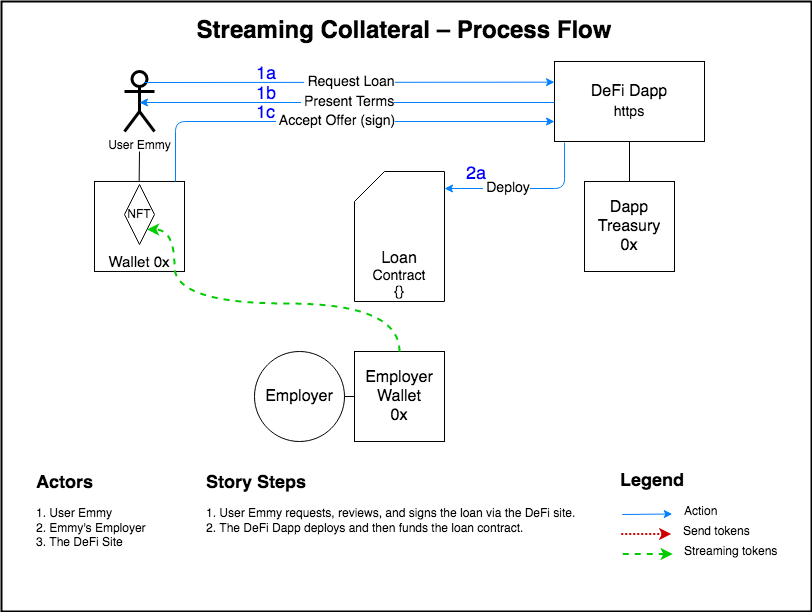

The diagram above was exported from draw.io. Its source (the exported page's mxGraphModel, read from the mxfile embedded in the PNG):
<mxGraphModel dx="1422" dy="917" grid="1" gridSize="10" guides="1" tooltips="1" connect="1" arrows="1" fold="1" page="1" pageScale="1" pageWidth="827" pageHeight="1169" math="0" shadow="0">
  <root>
    <mxCell id="0" />
    <mxCell id="1" parent="0" />
    <mxCell id="_zmMKVioukvtAmdXN5hu-1" value="" style="rounded=0;whiteSpace=wrap;html=1;strokeWidth=2;fillColor=none;strokeColor=default;" parent="1" vertex="1">
      <mxGeometry x="17" y="170" width="810" height="610" as="geometry" />
    </mxCell>
    <mxCell id="_zmMKVioukvtAmdXN5hu-16" value="&lt;div style=&quot;font-size: 18px&quot; align=&quot;left&quot;&gt;&lt;font style=&quot;font-size: 18px&quot; color=&quot;#0000FF&quot;&gt;1a&lt;/font&gt;&lt;/div&gt;" style="text;html=1;strokeColor=none;fillColor=none;align=left;verticalAlign=middle;whiteSpace=wrap;rounded=0;" parent="1" vertex="1">
      <mxGeometry x="270" y="233" width="20" height="20" as="geometry" />
    </mxCell>
    <mxCell id="_zmMKVioukvtAmdXN5hu-19" value="&lt;font style=&quot;font-size: 16px&quot;&gt;Employer&lt;/font&gt;" style="ellipse;whiteSpace=wrap;html=1;aspect=fixed;" parent="1" vertex="1">
      <mxGeometry x="270" y="520" width="90" height="90" as="geometry" />
    </mxCell>
    <mxCell id="93uGMBe0k2fmaU-Ir0mu-10" style="edgeStyle=orthogonalEdgeStyle;rounded=0;orthogonalLoop=1;jettySize=auto;html=1;exitX=0.5;exitY=1;exitDx=0;exitDy=0;entryX=0.5;entryY=0;entryDx=0;entryDy=0;startArrow=none;startFill=0;endArrow=none;endFill=0;" parent="1" source="_zmMKVioukvtAmdXN5hu-30" target="euFRSEvO4vOesDpvcWjM-9" edge="1">
      <mxGeometry relative="1" as="geometry" />
    </mxCell>
    <mxCell id="_zmMKVioukvtAmdXN5hu-30" value="&lt;font style=&quot;font-size: 16px&quot;&gt;DeFi Dapp&lt;br&gt;&lt;font style=&quot;font-size: 14px&quot;&gt;https&lt;/font&gt;&lt;/font&gt;" style="rounded=0;whiteSpace=wrap;html=1;" parent="1" vertex="1">
      <mxGeometry x="570" y="230" width="150" height="80" as="geometry" />
    </mxCell>
    <mxCell id="_zmMKVioukvtAmdXN5hu-34" value="&lt;b&gt;&lt;font style=&quot;font-size: 18px&quot;&gt;Legend&lt;/font&gt;&lt;/b&gt;" style="text;html=1;strokeColor=none;fillColor=none;align=center;verticalAlign=middle;whiteSpace=wrap;rounded=0;" parent="1" vertex="1">
      <mxGeometry x="647.75" y="640" width="40" height="20" as="geometry" />
    </mxCell>
    <mxCell id="_zmMKVioukvtAmdXN5hu-35" value="" style="endArrow=classic;html=1;dashed=1;strokeColor=#00CC00;strokeWidth=2;" parent="1" edge="1">
      <mxGeometry width="50" height="50" relative="1" as="geometry">
        <mxPoint x="638.25" y="722.5" as="sourcePoint" />
        <mxPoint x="688.25" y="722.5" as="targetPoint" />
      </mxGeometry>
    </mxCell>
    <mxCell id="_zmMKVioukvtAmdXN5hu-36" value="&lt;div align=&quot;left&quot;&gt;Streaming tokens&lt;/div&gt;" style="text;html=1;strokeColor=none;fillColor=none;align=left;verticalAlign=middle;whiteSpace=wrap;rounded=0;" parent="1" vertex="1">
      <mxGeometry x="698.25" y="710" width="99" height="20" as="geometry" />
    </mxCell>
    <mxCell id="_zmMKVioukvtAmdXN5hu-37" value="" style="endArrow=classic;html=1;strokeColor=#007FFF;" parent="1" edge="1">
      <mxGeometry width="50" height="50" relative="1" as="geometry">
        <mxPoint x="637.75" y="683" as="sourcePoint" />
        <mxPoint x="687.75" y="682.5" as="targetPoint" />
      </mxGeometry>
    </mxCell>
    <mxCell id="_zmMKVioukvtAmdXN5hu-38" value="&lt;div&gt;Action&lt;/div&gt;" style="text;html=1;strokeColor=none;fillColor=none;align=left;verticalAlign=middle;whiteSpace=wrap;rounded=0;" parent="1" vertex="1">
      <mxGeometry x="697.75" y="670" width="40" height="20" as="geometry" />
    </mxCell>
    <mxCell id="_zmMKVioukvtAmdXN5hu-40" value="" style="endArrow=classic;html=1;strokeColor=#CC0000;strokeWidth=2;dashed=1;dashPattern=1 1;" parent="1" edge="1">
      <mxGeometry width="50" height="50" relative="1" as="geometry">
        <mxPoint x="636.75" y="702.5" as="sourcePoint" />
        <mxPoint x="686.75" y="702.5" as="targetPoint" />
      </mxGeometry>
    </mxCell>
    <mxCell id="_zmMKVioukvtAmdXN5hu-41" value="Send tokens" style="text;html=1;strokeColor=none;fillColor=none;align=left;verticalAlign=middle;whiteSpace=wrap;rounded=0;" parent="1" vertex="1">
      <mxGeometry x="696.75" y="690" width="70" height="20" as="geometry" />
    </mxCell>
    <mxCell id="93uGMBe0k2fmaU-Ir0mu-11" style="edgeStyle=orthogonalEdgeStyle;rounded=0;orthogonalLoop=1;jettySize=auto;html=1;entryX=0.5;entryY=0;entryDx=0;entryDy=0;startArrow=none;startFill=0;endArrow=none;endFill=0;" parent="1" edge="1">
      <mxGeometry relative="1" as="geometry">
        <mxPoint x="155" y="320" as="sourcePoint" />
        <mxPoint x="154.67" y="349.98" as="targetPoint" />
      </mxGeometry>
    </mxCell>
    <mxCell id="euFRSEvO4vOesDpvcWjM-1" value="&lt;div&gt;User Emmy&lt;/div&gt;" style="shape=umlActor;verticalLabelPosition=bottom;verticalAlign=top;html=1;outlineConnect=0;hachureGap=4;pointerEvents=0;strokeColor=default;strokeWidth=3;" parent="1" vertex="1">
      <mxGeometry x="140" y="240" width="30" height="60" as="geometry" />
    </mxCell>
    <mxCell id="euFRSEvO4vOesDpvcWjM-3" value="&lt;font style=&quot;font-size: 15px&quot;&gt;&lt;br&gt;&lt;br&gt;&lt;br&gt;&lt;br&gt;Wallet 0x&lt;/font&gt;&lt;font style=&quot;font-size: 15px&quot;&gt;&lt;font style=&quot;font-size: 15px&quot;&gt;&lt;br&gt;&lt;/font&gt;&lt;/font&gt;" style="rounded=0;whiteSpace=wrap;html=1;" parent="1" vertex="1">
      <mxGeometry x="110" y="349.98" width="90" height="90" as="geometry" />
    </mxCell>
    <mxCell id="euFRSEvO4vOesDpvcWjM-5" value="NFT" style="rhombus;whiteSpace=wrap;html=1;hachureGap=4;pointerEvents=0;strokeColor=default;strokeWidth=1;" parent="1" vertex="1">
      <mxGeometry x="140" y="353" width="30" height="60" as="geometry" />
    </mxCell>
    <mxCell id="euFRSEvO4vOesDpvcWjM-6" value="&lt;font style=&quot;font-size: 16px&quot;&gt;&lt;br&gt;&lt;br&gt;&lt;br&gt;&lt;br&gt;Loan&lt;br&gt;&lt;/font&gt;&lt;div style=&quot;font-size: 14px&quot;&gt;&lt;font style=&quot;font-size: 14px&quot;&gt;Contract&lt;br&gt;{}&lt;/font&gt;&lt;br&gt;&lt;/div&gt;" style="shape=card;whiteSpace=wrap;html=1;hachureGap=4;pointerEvents=0;strokeColor=default;strokeWidth=1;" parent="1" vertex="1">
      <mxGeometry x="370" y="340" width="90" height="130" as="geometry" />
    </mxCell>
    <mxCell id="euFRSEvO4vOesDpvcWjM-7" value="&lt;h1 align=&quot;center&quot;&gt;Streaming Collateral – Process Flow&lt;br&gt;&lt;/h1&gt;&lt;p align=&quot;center&quot;&gt;&lt;br&gt;&lt;br&gt;&lt;/p&gt;" style="text;html=1;strokeColor=none;fillColor=none;spacing=5;spacingTop=-20;whiteSpace=wrap;overflow=hidden;rounded=0;hachureGap=4;pointerEvents=0;align=center;" parent="1" vertex="1">
      <mxGeometry x="20" y="180" width="800" height="40" as="geometry" />
    </mxCell>
    <mxCell id="euFRSEvO4vOesDpvcWjM-8" value="&amp;nbsp;&lt;font style=&quot;font-size: 14px&quot;&gt;Present Terms&lt;br&gt;&lt;/font&gt;" style="endArrow=none;html=1;strokeColor=#007FFF;exitX=0.5;exitY=0.5;exitDx=0;exitDy=0;exitPerimeter=0;startArrow=classic;startFill=1;endFill=0;" parent="1" edge="1">
      <mxGeometry width="50" height="50" relative="1" as="geometry">
        <mxPoint x="155" y="271" as="sourcePoint" />
        <mxPoint x="570" y="271" as="targetPoint" />
      </mxGeometry>
    </mxCell>
    <mxCell id="euFRSEvO4vOesDpvcWjM-9" value="&lt;font style=&quot;font-size: 16px&quot;&gt;&lt;font style=&quot;font-size: 16px&quot;&gt;Dapp Treasury&lt;/font&gt;&lt;br&gt;0x&lt;/font&gt;&lt;font style=&quot;font-size: 16px&quot;&gt;&lt;font style=&quot;font-size: 16px&quot;&gt;&lt;br&gt;&lt;/font&gt;&lt;/font&gt;" style="rounded=0;whiteSpace=wrap;html=1;" parent="1" vertex="1">
      <mxGeometry x="600" y="350" width="90" height="90" as="geometry" />
    </mxCell>
    <mxCell id="euFRSEvO4vOesDpvcWjM-10" value="&amp;nbsp;&lt;font style=&quot;font-size: 14px&quot;&gt;Deploy &lt;br&gt;&lt;/font&gt;" style="endArrow=classic;html=1;strokeColor=#007FFF;exitX=0.067;exitY=1.013;exitDx=0;exitDy=0;exitPerimeter=0;edgeStyle=orthogonalEdgeStyle;" parent="1" source="_zmMKVioukvtAmdXN5hu-30" target="euFRSEvO4vOesDpvcWjM-6" edge="1">
      <mxGeometry x="0.2552" width="50" height="50" relative="1" as="geometry">
        <mxPoint x="170" y="520" as="sourcePoint" />
        <mxPoint x="473" y="357" as="targetPoint" />
        <Array as="points">
          <mxPoint x="580" y="357" />
        </Array>
        <mxPoint as="offset" />
      </mxGeometry>
    </mxCell>
    <mxCell id="euFRSEvO4vOesDpvcWjM-25" value="&lt;font style=&quot;font-size: 18px&quot; color=&quot;#0000FF&quot;&gt;2a&lt;/font&gt;" style="text;html=1;strokeColor=none;fillColor=none;align=left;verticalAlign=middle;whiteSpace=wrap;rounded=0;" parent="1" vertex="1">
      <mxGeometry x="480" y="333" width="30" height="20" as="geometry" />
    </mxCell>
    <mxCell id="euFRSEvO4vOesDpvcWjM-30" value="&lt;h1 style=&quot;font-size: 18px&quot;&gt;Story Steps&lt;br&gt;&lt;/h1&gt;&lt;p&gt;1. User Emmy requests, reviews, and signs the loan via the DeFi site.&lt;br&gt;2. The DeFi Dapp deploys and then funds the loan contract. &lt;br&gt;&lt;br&gt;&lt;/p&gt;" style="text;html=1;strokeColor=none;fillColor=none;spacing=5;spacingTop=-20;whiteSpace=wrap;overflow=hidden;rounded=0;hachureGap=4;pointerEvents=0;" parent="1" vertex="1">
      <mxGeometry x="216.75" y="640" width="401" height="130" as="geometry" />
    </mxCell>
    <mxCell id="euFRSEvO4vOesDpvcWjM-31" value="&lt;h1 style=&quot;font-size: 18px&quot;&gt;Actors&lt;br&gt;&lt;/h1&gt;&lt;p&gt;1. User Emmy&lt;br&gt;2. Emmy's Employer&lt;br&gt;3. The DeFi Site&lt;br&gt;&lt;br&gt;&lt;/p&gt;" style="text;html=1;strokeColor=none;fillColor=none;spacing=5;spacingTop=-20;whiteSpace=wrap;overflow=hidden;rounded=0;hachureGap=4;pointerEvents=0;" parent="1" vertex="1">
      <mxGeometry x="46.75" y="640" width="170" height="120" as="geometry" />
    </mxCell>
    <mxCell id="93uGMBe0k2fmaU-Ir0mu-12" style="edgeStyle=orthogonalEdgeStyle;rounded=0;orthogonalLoop=1;jettySize=auto;html=1;exitX=0;exitY=0.5;exitDx=0;exitDy=0;entryX=1;entryY=0.5;entryDx=0;entryDy=0;startArrow=none;startFill=0;endArrow=none;endFill=0;" parent="1" source="93uGMBe0k2fmaU-Ir0mu-1" target="_zmMKVioukvtAmdXN5hu-19" edge="1">
      <mxGeometry relative="1" as="geometry" />
    </mxCell>
    <mxCell id="93uGMBe0k2fmaU-Ir0mu-1" value="&lt;font style=&quot;font-size: 16px&quot;&gt;&lt;font style=&quot;font-size: 16px&quot;&gt;Employer Wallet&lt;/font&gt;&lt;br&gt;0x&lt;/font&gt;&lt;font style=&quot;font-size: 16px&quot;&gt;&lt;font style=&quot;font-size: 16px&quot;&gt;&lt;br&gt;&lt;/font&gt;&lt;/font&gt;" style="rounded=0;whiteSpace=wrap;html=1;" parent="1" vertex="1">
      <mxGeometry x="370" y="520" width="90" height="90" as="geometry" />
    </mxCell>
    <mxCell id="93uGMBe0k2fmaU-Ir0mu-5" value="&amp;nbsp;&lt;font style=&quot;font-size: 14px&quot;&gt;Accept Offer (sign)&lt;br&gt;&lt;/font&gt;" style="endArrow=classic;html=1;strokeColor=#007FFF;edgeStyle=orthogonalEdgeStyle;entryX=0;entryY=0.75;entryDx=0;entryDy=0;" parent="1" target="_zmMKVioukvtAmdXN5hu-30" edge="1">
      <mxGeometry width="50" height="50" relative="1" as="geometry">
        <mxPoint x="191" y="350" as="sourcePoint" />
        <mxPoint x="570" y="295" as="targetPoint" />
        <Array as="points">
          <mxPoint x="191" y="290" />
        </Array>
      </mxGeometry>
    </mxCell>
    <mxCell id="93uGMBe0k2fmaU-Ir0mu-6" value="&amp;nbsp;&lt;font style=&quot;font-size: 14px&quot;&gt;Request Loan &lt;br&gt;&lt;/font&gt;" style="endArrow=classic;html=1;strokeColor=#007FFF;" parent="1" edge="1">
      <mxGeometry width="50" height="50" relative="1" as="geometry">
        <mxPoint x="160" y="251" as="sourcePoint" />
        <mxPoint x="570" y="250.67000000000002" as="targetPoint" />
      </mxGeometry>
    </mxCell>
    <mxCell id="93uGMBe0k2fmaU-Ir0mu-13" value="&lt;font style=&quot;font-size: 18px&quot; color=&quot;#0000FF&quot;&gt;1b&lt;/font&gt;" style="text;html=1;strokeColor=none;fillColor=none;align=left;verticalAlign=middle;whiteSpace=wrap;rounded=0;" parent="1" vertex="1">
      <mxGeometry x="270" y="253" width="30" height="20" as="geometry" />
    </mxCell>
    <mxCell id="93uGMBe0k2fmaU-Ir0mu-15" value="&lt;font style=&quot;font-size: 18px&quot; color=&quot;#0000FF&quot;&gt;1c&lt;/font&gt;" style="text;html=1;strokeColor=none;fillColor=none;align=left;verticalAlign=middle;whiteSpace=wrap;rounded=0;" parent="1" vertex="1">
      <mxGeometry x="270" y="272" width="30" height="20" as="geometry" />
    </mxCell>
    <mxCell id="pqL7RjW0EZDkf4yWUQQy-3" value="" style="endArrow=classic;html=1;dashed=1;strokeColor=#00CC00;strokeWidth=2;exitX=0.5;exitY=0;exitDx=0;exitDy=0;entryX=1;entryY=1;entryDx=0;entryDy=0;edgeStyle=orthogonalEdgeStyle;curved=1;" edge="1" parent="1">
      <mxGeometry width="50" height="50" relative="1" as="geometry">
        <mxPoint x="415" y="520" as="sourcePoint" />
        <mxPoint x="162.5" y="398" as="targetPoint" />
        <Array as="points">
          <mxPoint x="415" y="472" />
          <mxPoint x="190" y="472" />
          <mxPoint x="190" y="398" />
        </Array>
      </mxGeometry>
    </mxCell>
  </root>
</mxGraphModel>